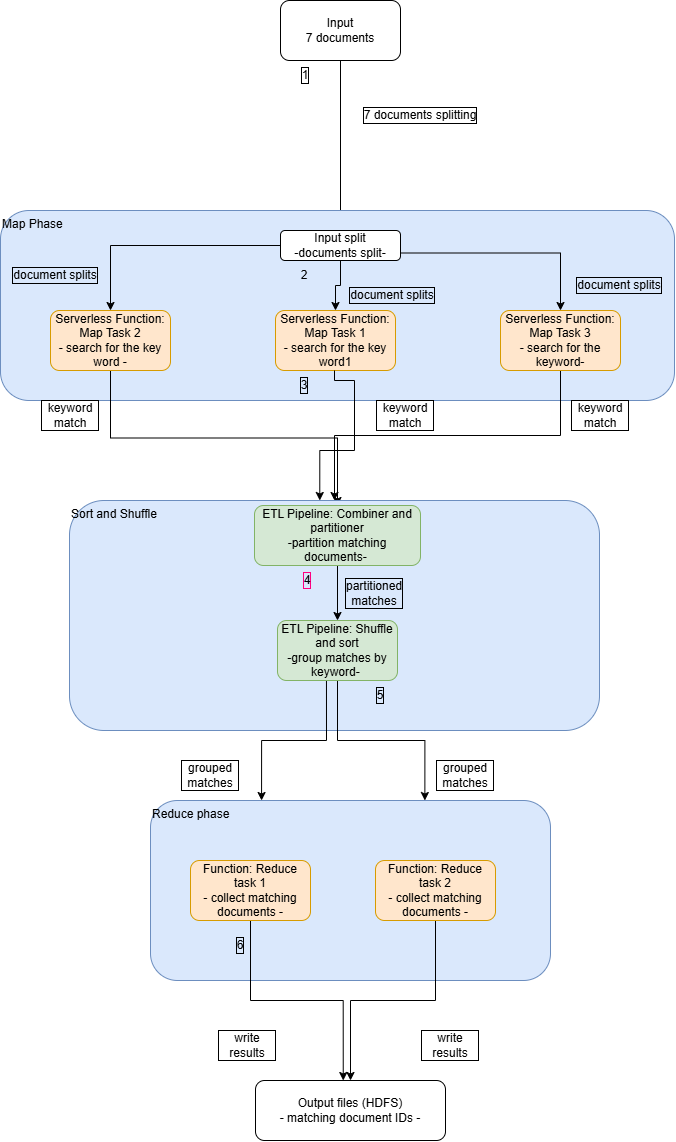

The diagram above was exported from draw.io. Its source (the exported page's mxGraphModel, read from the mxfile embedded in the PNG):
<mxGraphModel dx="852" dy="468" grid="1" gridSize="10" guides="1" tooltips="1" connect="1" arrows="1" fold="1" page="1" pageScale="1" pageWidth="827" pageHeight="1169" math="0" shadow="0">
  <root>
    <mxCell id="0" />
    <mxCell id="1" parent="0" />
    <mxCell id="_USv_BPagZ0rBuA0l-H2-72" edge="1" parent="1" source="_USv_BPagZ0rBuA0l-H2-1" style="edgeStyle=orthogonalEdgeStyle;rounded=0;orthogonalLoop=1;jettySize=auto;html=1;exitX=0.5;exitY=1;exitDx=0;exitDy=0;defaultLabelBackgroundColor=page;" target="_USv_BPagZ0rBuA0l-H2-6">
      <mxGeometry relative="1" as="geometry" />
    </mxCell>
    <mxCell id="_USv_BPagZ0rBuA0l-H2-1" parent="1" style="rounded=1;whiteSpace=wrap;html=1;roundedPerimeter=1;" value="Input&lt;div&gt;7 documents&lt;/div&gt;" vertex="1">
      <mxGeometry height="60" width="120" x="360" y="20" as="geometry" />
    </mxCell>
    <mxCell id="_USv_BPagZ0rBuA0l-H2-5" parent="1" style="rounded=1;whiteSpace=wrap;html=1;roundedPerimeter=1;fillColor=#dae8fc;fillStyle=auto;strokeColor=#6c8ebf;align=left;verticalAlign=top;" value="Map Phase" vertex="1">
      <mxGeometry height="190" width="674" x="80" y="230" as="geometry" />
    </mxCell>
    <mxCell id="_USv_BPagZ0rBuA0l-H2-12" edge="1" parent="1" source="_USv_BPagZ0rBuA0l-H2-6" style="edgeStyle=orthogonalEdgeStyle;rounded=0;orthogonalLoop=1;jettySize=auto;html=1;exitX=1;exitY=0.75;exitDx=0;exitDy=0;defaultLabelBackgroundColor=page;" target="_USv_BPagZ0rBuA0l-H2-8">
      <mxGeometry relative="1" as="geometry" />
    </mxCell>
    <mxCell id="_USv_BPagZ0rBuA0l-H2-15" edge="1" parent="1" source="_USv_BPagZ0rBuA0l-H2-6" style="edgeStyle=orthogonalEdgeStyle;rounded=0;orthogonalLoop=1;jettySize=auto;html=1;entryX=0.5;entryY=0;entryDx=0;entryDy=0;defaultLabelBackgroundColor=page;" target="_USv_BPagZ0rBuA0l-H2-9">
      <mxGeometry relative="1" as="geometry" />
    </mxCell>
    <mxCell id="_USv_BPagZ0rBuA0l-H2-19" edge="1" parent="1" source="_USv_BPagZ0rBuA0l-H2-6" style="edgeStyle=orthogonalEdgeStyle;rounded=0;orthogonalLoop=1;jettySize=auto;html=1;exitX=0.5;exitY=1;exitDx=0;exitDy=0;entryX=0.5;entryY=0;entryDx=0;entryDy=0;defaultLabelBackgroundColor=page;" target="_USv_BPagZ0rBuA0l-H2-7">
      <mxGeometry relative="1" as="geometry" />
    </mxCell>
    <mxCell id="_USv_BPagZ0rBuA0l-H2-6" parent="1" style="rounded=1;whiteSpace=wrap;html=1;roundedPerimeter=1;" value="Input split&lt;div&gt;-documents split-&lt;/div&gt;" vertex="1">
      <mxGeometry height="30" width="120" x="360" y="250" as="geometry" />
    </mxCell>
    <mxCell id="_USv_BPagZ0rBuA0l-H2-7" parent="1" style="rounded=1;whiteSpace=wrap;html=1;roundedPerimeter=1;strokeColor=#d79b00;align=center;verticalAlign=middle;fontFamily=Helvetica;fontSize=12;fontColor=default;fillColor=#ffe6cc;" value="Serverless Function: Map Task 1&lt;div&gt;- search for the key word1&lt;/div&gt;" vertex="1">
      <mxGeometry height="60" width="120" x="355" y="330" as="geometry" />
    </mxCell>
    <mxCell id="_USv_BPagZ0rBuA0l-H2-38" edge="1" parent="1" source="_USv_BPagZ0rBuA0l-H2-8" style="edgeStyle=orthogonalEdgeStyle;rounded=0;orthogonalLoop=1;jettySize=auto;html=1;entryX=0.5;entryY=0;entryDx=0;entryDy=0;defaultLabelBackgroundColor=page;" target="_USv_BPagZ0rBuA0l-H2-21">
      <mxGeometry relative="1" as="geometry" />
    </mxCell>
    <mxCell id="_USv_BPagZ0rBuA0l-H2-8" parent="1" style="rounded=1;whiteSpace=wrap;html=1;roundedPerimeter=1;strokeColor=#d79b00;align=center;verticalAlign=middle;fontFamily=Helvetica;fontSize=12;fontColor=default;fillColor=#ffe6cc;" value="Serverless Function: Map Task 3&lt;div&gt;- search for the keyword-&lt;/div&gt;" vertex="1">
      <mxGeometry height="60" width="120" x="580" y="330" as="geometry" />
    </mxCell>
    <mxCell id="_USv_BPagZ0rBuA0l-H2-37" edge="1" parent="1" source="_USv_BPagZ0rBuA0l-H2-9" style="edgeStyle=orthogonalEdgeStyle;rounded=0;orthogonalLoop=1;jettySize=auto;html=1;exitX=0.5;exitY=1;exitDx=0;exitDy=0;defaultLabelBackgroundColor=page;" target="_USv_BPagZ0rBuA0l-H2-34">
      <mxGeometry relative="1" as="geometry" />
    </mxCell>
    <mxCell id="_USv_BPagZ0rBuA0l-H2-9" parent="1" style="rounded=1;whiteSpace=wrap;html=1;roundedPerimeter=1;fillColor=#ffe6cc;strokeColor=#d79b00;align=center;verticalAlign=middle;fontFamily=Helvetica;fontSize=12;fontColor=default;" value="Serverless Function: Map Task 2&lt;div&gt;- search for the key word -&lt;/div&gt;" vertex="1">
      <mxGeometry height="60" width="120" x="130" y="330" as="geometry" />
    </mxCell>
    <mxCell id="_USv_BPagZ0rBuA0l-H2-20" parent="1" style="rounded=1;whiteSpace=wrap;html=1;roundedPerimeter=1;" value="" vertex="1">
      <mxGeometry height="60" width="120" x="210" y="555" as="geometry" />
    </mxCell>
    <mxCell id="_USv_BPagZ0rBuA0l-H2-21" parent="1" style="rounded=1;whiteSpace=wrap;html=1;roundedPerimeter=1;align=left;fontFamily=Helvetica;fontSize=12;fontStyle=0;verticalAlign=top;fillColor=#dae8fc;strokeColor=#6c8ebf;" value="Sort and Shuffle" vertex="1">
      <mxGeometry height="230" width="530" x="149" y="520" as="geometry" />
    </mxCell>
    <mxCell id="_USv_BPagZ0rBuA0l-H2-26" parent="1" style="text;html=1;whiteSpace=wrap;strokeColor=none;fillColor=none;align=center;verticalAlign=middle;rounded=0;autosize=1;resizable=0;labelBorderColor=default;" value="1" vertex="1">
      <mxGeometry height="30" width="30" x="370" y="80" as="geometry" />
    </mxCell>
    <mxCell id="_USv_BPagZ0rBuA0l-H2-27" parent="1" style="text;html=1;whiteSpace=wrap;strokeColor=none;fillColor=none;align=center;verticalAlign=middle;rounded=0;autosize=1;resizable=0;labelBorderColor=default;" value="7 documents splitting" vertex="1">
      <mxGeometry height="30" width="140" x="430" y="120" as="geometry" />
    </mxCell>
    <mxCell id="_USv_BPagZ0rBuA0l-H2-29" parent="1" style="text;html=1;whiteSpace=wrap;strokeColor=none;fillColor=none;align=center;verticalAlign=middle;rounded=0;autosize=1;resizable=0;" value="2" vertex="1">
      <mxGeometry height="30" width="30" x="369" y="280" as="geometry" />
    </mxCell>
    <mxCell id="_USv_BPagZ0rBuA0l-H2-30" parent="1" style="text;html=1;whiteSpace=wrap;strokeColor=none;fillColor=none;align=center;verticalAlign=middle;rounded=0;autosize=1;resizable=0;labelBorderColor=default;" value="document splits" vertex="1">
      <mxGeometry height="30" width="110" x="80" y="280" as="geometry" />
    </mxCell>
    <mxCell id="_USv_BPagZ0rBuA0l-H2-31" parent="1" style="text;html=1;whiteSpace=wrap;strokeColor=none;fillColor=none;align=center;verticalAlign=middle;rounded=0;autosize=1;resizable=0;labelBorderColor=default;" value="document splits" vertex="1">
      <mxGeometry height="30" width="110" x="417" y="300" as="geometry" />
    </mxCell>
    <mxCell id="_USv_BPagZ0rBuA0l-H2-32" parent="1" style="text;html=1;whiteSpace=wrap;strokeColor=none;fillColor=none;align=center;verticalAlign=middle;rounded=0;autosize=1;resizable=0;labelBorderColor=default;" value="document splits" vertex="1">
      <mxGeometry height="30" width="110" x="644" y="290" as="geometry" />
    </mxCell>
    <mxCell id="_USv_BPagZ0rBuA0l-H2-42" edge="1" parent="1" source="_USv_BPagZ0rBuA0l-H2-34" style="edgeStyle=orthogonalEdgeStyle;rounded=0;orthogonalLoop=1;jettySize=auto;html=1;defaultLabelBackgroundColor=page;" target="_USv_BPagZ0rBuA0l-H2-35" value="">
      <mxGeometry relative="1" as="geometry" />
    </mxCell>
    <mxCell id="_USv_BPagZ0rBuA0l-H2-34" parent="1" style="rounded=1;whiteSpace=wrap;html=1;roundedPerimeter=1;fillColor=#d5e8d4;strokeColor=#82b366;" value="ETL Pipeline: Combiner and partitioner&lt;div&gt;-partition matching documents-&amp;nbsp;&lt;/div&gt;" vertex="1">
      <mxGeometry height="60" width="166" x="334" y="525" as="geometry" />
    </mxCell>
    <mxCell id="_USv_BPagZ0rBuA0l-H2-70" edge="1" parent="1" source="_USv_BPagZ0rBuA0l-H2-35" style="edgeStyle=orthogonalEdgeStyle;rounded=0;orthogonalLoop=1;jettySize=auto;html=1;exitX=0.408;exitY=1;exitDx=0;exitDy=0;entryX=0.275;entryY=-0.006;entryDx=0;entryDy=0;defaultLabelBackgroundColor=page;" target="_USv_BPagZ0rBuA0l-H2-45">
      <mxGeometry relative="1" x="-0.059" as="geometry" />
    </mxCell>
    <mxCell id="_USv_BPagZ0rBuA0l-H2-71" edge="1" parent="1" source="_USv_BPagZ0rBuA0l-H2-35" style="edgeStyle=orthogonalEdgeStyle;rounded=0;orthogonalLoop=1;jettySize=auto;html=1;exitX=0.5;exitY=1;exitDx=0;exitDy=0;entryX=0.69;entryY=-0.011;entryDx=0;entryDy=0;defaultLabelBackgroundColor=page;" target="_USv_BPagZ0rBuA0l-H2-45">
      <mxGeometry relative="1" as="geometry" />
    </mxCell>
    <mxCell id="_USv_BPagZ0rBuA0l-H2-35" parent="1" style="rounded=1;whiteSpace=wrap;html=1;roundedPerimeter=1;fillColor=#d5e8d4;strokeColor=#82b366;" value="ETL Pipeline: Shuffle and sort&lt;div&gt;-group matches by keyword-&amp;nbsp;&lt;/div&gt;" vertex="1">
      <mxGeometry height="60" width="120" x="357" y="640" as="geometry" />
    </mxCell>
    <mxCell id="_USv_BPagZ0rBuA0l-H2-39" parent="1" style="text;html=1;whiteSpace=wrap;strokeColor=none;fillColor=none;align=center;verticalAlign=middle;rounded=0;labelBorderColor=default;" value="keyword match" vertex="1">
      <mxGeometry height="30" width="60" x="120" y="420" as="geometry" />
    </mxCell>
    <mxCell id="_USv_BPagZ0rBuA0l-H2-40" parent="1" style="text;html=1;whiteSpace=wrap;strokeColor=none;fillColor=none;align=center;verticalAlign=middle;rounded=0;labelBorderColor=default;" value="keyword match" vertex="1">
      <mxGeometry height="30" width="60" x="455" y="420" as="geometry" />
    </mxCell>
    <mxCell id="_USv_BPagZ0rBuA0l-H2-41" parent="1" style="text;html=1;whiteSpace=wrap;strokeColor=none;fillColor=none;align=center;verticalAlign=middle;rounded=0;labelBorderColor=default;" value="keyword match" vertex="1">
      <mxGeometry height="30" width="60" x="650" y="420" as="geometry" />
    </mxCell>
    <mxCell id="_USv_BPagZ0rBuA0l-H2-43" parent="1" style="text;html=1;whiteSpace=wrap;strokeColor=none;fillColor=none;align=center;verticalAlign=middle;rounded=0;labelBorderColor=default;" value="partitioned matches" vertex="1">
      <mxGeometry height="30" width="60" x="424" y="598" as="geometry" />
    </mxCell>
    <mxCell id="_USv_BPagZ0rBuA0l-H2-44" parent="1" style="text;html=1;whiteSpace=wrap;strokeColor=none;fillColor=none;align=center;verticalAlign=middle;rounded=0;labelBorderColor=#FF0080;" value="4" vertex="1">
      <mxGeometry height="30" width="60" x="357" y="585" as="geometry" />
    </mxCell>
    <mxCell id="_USv_BPagZ0rBuA0l-H2-45" parent="1" style="rounded=1;whiteSpace=wrap;html=1;roundedPerimeter=1;fontFamily=Helvetica;fontSize=12;fontStyle=0;align=left;verticalAlign=top;fillColor=#dae8fc;strokeColor=#6c8ebf;" value="Reduce phase" vertex="1">
      <mxGeometry height="180" width="400" x="230" y="820" as="geometry" />
    </mxCell>
    <mxCell id="_USv_BPagZ0rBuA0l-H2-68" edge="1" parent="1" source="_USv_BPagZ0rBuA0l-H2-46" style="edgeStyle=orthogonalEdgeStyle;rounded=0;orthogonalLoop=1;jettySize=auto;html=1;exitX=0.5;exitY=1;exitDx=0;exitDy=0;entryX=0.458;entryY=-0.05;entryDx=0;entryDy=0;defaultLabelBackgroundColor=page;" target="_USv_BPagZ0rBuA0l-H2-59">
      <mxGeometry relative="1" as="geometry" />
    </mxCell>
    <mxCell id="_USv_BPagZ0rBuA0l-H2-46" parent="1" style="rounded=1;whiteSpace=wrap;html=1;roundedPerimeter=1;fillColor=#ffe6cc;strokeColor=#d79b00;" value="Function: Reduce task 1&lt;div&gt;-&amp;nbsp;collect matching documents -&lt;/div&gt;" vertex="1">
      <mxGeometry height="60" width="120" x="270" y="880" as="geometry" />
    </mxCell>
    <mxCell id="_USv_BPagZ0rBuA0l-H2-69" edge="1" parent="1" source="_USv_BPagZ0rBuA0l-H2-47" style="edgeStyle=orthogonalEdgeStyle;rounded=0;orthogonalLoop=1;jettySize=auto;html=1;exitX=0.5;exitY=1;exitDx=0;exitDy=0;entryX=0.5;entryY=0;entryDx=0;entryDy=0;defaultLabelBackgroundColor=page;" target="_USv_BPagZ0rBuA0l-H2-59">
      <mxGeometry relative="1" as="geometry" />
    </mxCell>
    <mxCell id="_USv_BPagZ0rBuA0l-H2-47" parent="1" style="rounded=1;whiteSpace=wrap;html=1;roundedPerimeter=1;fillColor=#ffe6cc;strokeColor=#d79b00;" value="Function: Reduce task 2&lt;div&gt;-&amp;nbsp;collect matching documents -&lt;/div&gt;" vertex="1">
      <mxGeometry height="60" width="120" x="455" y="880" as="geometry" />
    </mxCell>
    <mxCell id="_USv_BPagZ0rBuA0l-H2-48" parent="1" style="text;html=1;whiteSpace=wrap;strokeColor=none;fillColor=none;align=center;verticalAlign=middle;rounded=0;labelBorderColor=default;" value="5" vertex="1">
      <mxGeometry height="30" width="60" x="430" y="700" as="geometry" />
    </mxCell>
    <mxCell id="_USv_BPagZ0rBuA0l-H2-57" parent="1" style="text;html=1;whiteSpace=wrap;strokeColor=none;fillColor=none;align=center;verticalAlign=middle;rounded=0;labelBorderColor=default;" value="grouped matches" vertex="1">
      <mxGeometry height="30" width="60" x="515" y="780" as="geometry" />
    </mxCell>
    <mxCell id="_USv_BPagZ0rBuA0l-H2-58" parent="1" style="text;html=1;whiteSpace=wrap;strokeColor=none;fillColor=none;align=center;verticalAlign=middle;rounded=0;labelBorderColor=default;" value="grouped matches" vertex="1">
      <mxGeometry height="30" width="60" x="260" y="780" as="geometry" />
    </mxCell>
    <mxCell id="_USv_BPagZ0rBuA0l-H2-59" parent="1" style="rounded=1;whiteSpace=wrap;html=1;roundedPerimeter=1;" value="Output files (HDFS)&lt;div&gt;-&amp;nbsp;matching document IDs -&lt;/div&gt;" vertex="1">
      <mxGeometry height="60" width="190" x="335" y="1100" as="geometry" />
    </mxCell>
    <mxCell id="_USv_BPagZ0rBuA0l-H2-62" parent="1" style="text;html=1;whiteSpace=wrap;strokeColor=none;fillColor=none;align=center;verticalAlign=middle;rounded=0;labelBorderColor=default;" value="write results" vertex="1">
      <mxGeometry height="30" width="60" x="500" y="1050" as="geometry" />
    </mxCell>
    <mxCell id="_USv_BPagZ0rBuA0l-H2-63" parent="1" style="text;html=1;whiteSpace=wrap;strokeColor=none;fillColor=none;align=center;verticalAlign=middle;rounded=0;labelBorderColor=default;" value="write results" vertex="1">
      <mxGeometry height="30" width="60" x="297" y="1050" as="geometry" />
    </mxCell>
    <mxCell id="_USv_BPagZ0rBuA0l-H2-66" edge="1" parent="1" source="_USv_BPagZ0rBuA0l-H2-64" style="edgeStyle=orthogonalEdgeStyle;rounded=0;orthogonalLoop=1;jettySize=auto;html=1;exitX=1;exitY=0;exitDx=0;exitDy=0;entryX=0.472;entryY=-0.004;entryDx=0;entryDy=0;defaultLabelBackgroundColor=page;" target="_USv_BPagZ0rBuA0l-H2-21">
      <mxGeometry relative="1" x="-0.2204" as="geometry">
        <Array as="points">
          <mxPoint x="414" y="400" />
          <mxPoint x="434" y="400" />
          <mxPoint x="434" y="470" />
          <mxPoint x="399.3" y="470" />
        </Array>
      </mxGeometry>
    </mxCell>
    <mxCell id="_USv_BPagZ0rBuA0l-H2-64" parent="1" style="text;html=1;whiteSpace=wrap;strokeColor=none;fillColor=none;align=center;verticalAlign=middle;rounded=0;labelBorderColor=light-dark(default, #c0e147);" value="3" vertex="1">
      <mxGeometry height="30" width="60" x="354" y="390" as="geometry" />
    </mxCell>
    <mxCell id="_USv_BPagZ0rBuA0l-H2-67" parent="1" style="text;html=1;whiteSpace=wrap;strokeColor=none;fillColor=none;align=center;verticalAlign=middle;rounded=0;labelBorderColor=default;" value="6" vertex="1">
      <mxGeometry height="30" width="60" x="290" y="950" as="geometry" />
    </mxCell>
  </root>
</mxGraphModel>